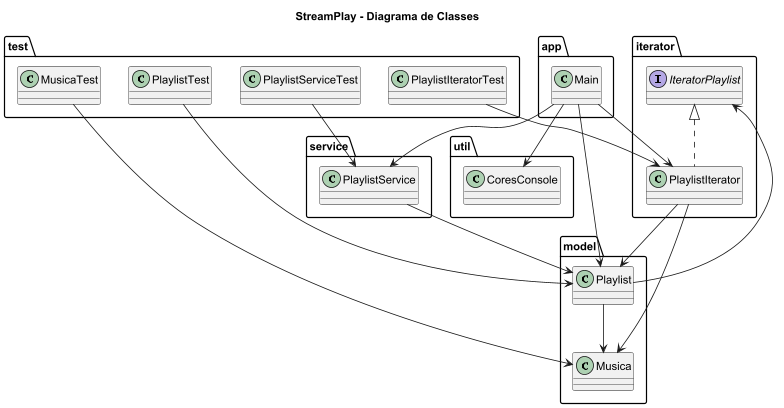

The diagram above was rendered by PlantUML. Its source (embedded in the PNG):
@startuml

skinparam classAttributeIconSize 0

title StreamPlay - Diagrama de Classes

package "app" {

    class Main {
    }
}

package "model" {

    class Musica {
    }

    class Playlist {
    }
}

package "iterator" {

    interface IteratorPlaylist {
    }

    class PlaylistIterator {
    }
}

package "service" {

    class PlaylistService {
    }
}

package "util" {

    class CoresConsole {
    }
}

package "test" {

    class PlaylistIteratorTest
    class PlaylistServiceTest
    class MusicaTest
    class PlaylistTest
}

' =========================
' IMPLEMENTAÇÕES
' =========================

IteratorPlaylist <|.. PlaylistIterator

' =========================
' RELACIONAMENTOS
' =========================

Playlist --> Musica

Playlist --> IteratorPlaylist

PlaylistIterator --> Musica

PlaylistIterator --> Playlist

PlaylistService --> Playlist

Main --> Playlist
Main --> PlaylistIterator
Main --> PlaylistService
Main --> CoresConsole

PlaylistIteratorTest --> PlaylistIterator

PlaylistServiceTest --> PlaylistService

MusicaTest --> Musica

PlaylistTest --> Playlist

@enduml